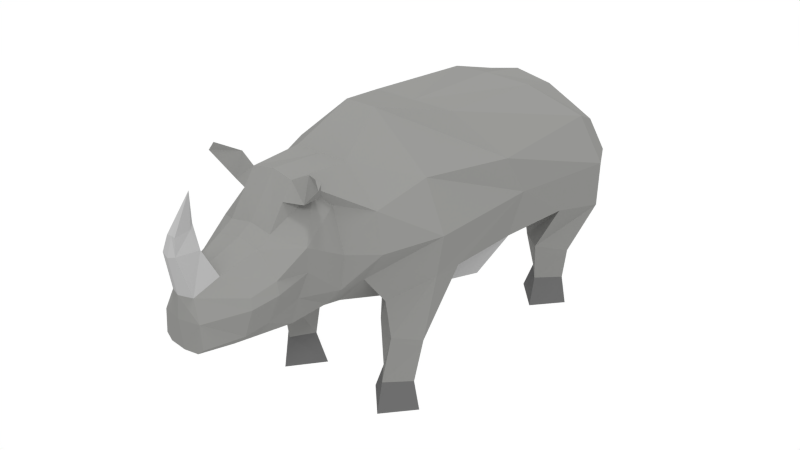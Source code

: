 # Source: Rhinoceros.blend  (saved by Blender 2.76.0; exported with 4.5.12 LTS)
import bpy
from mathutils import Matrix  # noqa: F401  (used for matrix-valued properties, if any)

bpy.ops.wm.read_factory_settings(use_empty=True)
scene = bpy.context.scene
scene.name = 'Scene'

# ---- collections
col_collection_1 = bpy.data.collections.new('Collection 1'); scene.collection.children.link(col_collection_1)

# ---- materials (node trees are filled in below, after node groups)
mat_material_003 = bpy.data.materials.new('Material.003')
mat_material_003.alpha_threshold = 0.0
mat_material_003.use_transparent_shadow = False
mat_material_003.diffuse_color = (0.2195, 0.2195, 0.2122, 1.0)
mat_material_003.roughness = 0.5
mat_material_004 = bpy.data.materials.new('Material.004')
mat_material_004.alpha_threshold = 0.0
mat_material_004.use_transparent_shadow = False
mat_material_004.diffuse_color = (0.3564, 0.3564, 0.3564, 1.0)
mat_material_004.roughness = 0.5
mat_material_005 = bpy.data.materials.new('Material.005')
mat_material_005.alpha_threshold = 0.0
mat_material_005.use_transparent_shadow = False
mat_material_005.diffuse_color = (0.1248, 0.1248, 0.1248, 1.0)
mat_material_005.roughness = 0.5

# ---- material node trees

# ---- world
world_world = bpy.data.worlds.new('World'); scene.world = world_world
world_world.color = (1.0, 1.0, 1.0)
world_world.use_sun_shadow = False
world_world.sun_shadow_jitter_overblur = 0.0
world_world.cycles.sampling_method = 'MANUAL'
world_world.cycles.sample_map_resolution = 256

# ---- lights
light_sun_001 = bpy.data.lights.new('Sun.001', 'SUN')
light_sun_001.transmission_factor = 0.0
light_sun_001.angle = 0.1993
light_sun_001.energy = 1.0
light_sun_001.shadow_buffer_clip_start = 0.5
light_sun_001.shadow_soft_size = 0.1
light_sun_001.shadow_cascade_max_distance = 1000.0
light_sun_001.cycles.use_multiple_importance_sampling = False
light_sun = bpy.data.lights.new('Sun', 'SUN')
light_sun.transmission_factor = 0.0
light_sun.angle = 0.1993
light_sun.energy = 1.0
light_sun.shadow_buffer_clip_start = 0.5
light_sun.shadow_soft_size = 0.1
light_sun.shadow_cascade_max_distance = 1000.0
light_sun.cycles.use_multiple_importance_sampling = False

# ---- meshes
me_cylinder = bpy.data.meshes.new('Cylinder')
me_cylinder.from_pydata([(7259.0, 187.8, -4079.0), (5206.0, 506.0, -1554.0), (4873.0, -3150.0, -4330.0), (4778.0, -2971.0, -1519.0), (1865.0, -6412.0, -4411.0), (3078.0, -4935.0, -1473.0), (2782.0, 7288.0, -4599.0), (2193.0, 7433.0, 1158.0), (6429.0, 3887.0, -4330.0), (3972.0, 4686.0, -1648.0), (3487.0, -2545.0, 2276.0), (4515.0, 171.3, 2069.0), (2498.0, -5391.0, 2203.0), (4785.0, 2641.0, 2308.0), (2224.0, 3609.0, 3873.0), (3230.0, -3473.0, 5480.0), (4645.0, -380.1, 5465.0), (1750.0, -5283.0, 5562.0), (4309.0, 747.5, 5330.0), (2283.0, 2786.0, 5244.0), (9587.0, 589.6, -9380.0), (8958.0, -3532.0, -9248.0), (2810.0, -7685.0, -9028.0), (1575.0, 1.03e+04, -9662.0), (7369.0, 5353.0, -9662.0), (9031.0, -78.67, -2.233e+04), (8162.0, -4657.0, -2.139e+04), (5443.0, -9255.0, -2.029e+04), (4413.0, 8459.0, -1.693e+04), (8334.0, 3793.0, -2.034e+04), (1.093e+04, -316.5, -3.313e+04), (1.055e+04, -5192.0, -3.361e+04), (1835.0, -7573.0, -3.355e+04), (4382.0, 7472.0, -2.934e+04), (8620.0, 4321.0, -3.256e+04), (5913.0, -5707.0, -5937.0), (8868.0, -3781.0, -1.251e+04), (8761.0, -9472.0, -7755.0), (3706.0, -9220.0, -7813.0), (6951.0, -8848.0, -5447.0), (6689.0, -9386.0, -9593.0), (7980.0, -1.404e+04, -7436.0), (4291.0, -1.386e+04, -7479.0), (5892.0, -1.402e+04, -5388.0), (5953.0, -1.398e+04, -8641.0), (8457.0, -1.711e+04, -7628.0), (3073.0, -1.684e+04, -7690.0), (5929.0, -1.708e+04, -4639.0), (6374.0, -1.702e+04, -9619.0), (8704.0, -762.9, -3.738e+04), (6966.0, -4203.0, -3.805e+04), (1787.0, -5797.0, -3.718e+04), (3640.0, 6098.0, -3.431e+04), (7679.0, 2711.0, -3.607e+04), (9636.0, -4059.0, -2.798e+04), (8263.0, -5948.0, -3.659e+04), (8761.0, -1.029e+04, -3.16e+04), (3706.0, -1.004e+04, -3.166e+04), (6652.0, -9357.0, -2.873e+04), (6732.0, -1.02e+04, -3.331e+04), (7980.0, -1.404e+04, -3.227e+04), (4291.0, -1.386e+04, -3.231e+04), (5873.0, -1.403e+04, -3.022e+04), (5996.0, -1.397e+04, -3.335e+04), (8457.0, -1.711e+04, -3.247e+04), (3073.0, -1.684e+04, -3.253e+04), (5910.0, -1.709e+04, -2.948e+04), (5768.0, -1.714e+04, -3.43e+04), (4814.0, 3006.0, -3.769e+04), (3337.0, -3443.0, 8130.0), (4046.0, -875.9, 7880.0), (2102.0, -4528.0, 8299.0), (3766.0, 50.17, 7681.0), (1627.0, 1736.0, 8827.0), (2168.0, -3569.0, 1.152e+04), (1986.0, -1296.0, 1.151e+04), (1571.0, -4094.0, 1.16e+04), (1202.0, 690.0, 1.124e+04), (792.9, 4174.0, 9804.0), (717.6, 4503.0, 1.219e+04), (215.7, 5874.0, 1.009e+04), (438.2, 5922.0, 1.184e+04), (2205.0, 5880.0, 2261.0), (3084.0, 6056.0, -248.0), (3827.0, 8207.0, 793.3), (3930.0, 5871.0, 1574.0), (4214.0, 6104.0, -45.21), (6154.0, 8514.0, 1831.0), (5807.0, 8882.0, 2123.0), (6275.0, 8102.0, 2304.0), (4136.0, -1444.0, -3.906e+04), (901.2, 3598.0, -3.784e+04), (477.0, 1963.0, -3.979e+04), (325.5, -733.6, -4.085e+04), (568.7, -1641.0, -4.142e+04), (538.6, -2534.0, -4.193e+04), (6530.0, -1.009e+04, -2.897e+04), (8639.0, -1.088e+04, -3.171e+04), (6617.0, -1.079e+04, -3.332e+04), (3797.0, -1.064e+04, -3.176e+04), (6824.0, -9467.0, -5440.0), (8667.0, -1.002e+04, -7717.0), (6601.0, -9936.0, -9479.0), (3776.0, -9775.0, -7773.0), (-7259.0, 187.8, -4079.0), (-5206.0, 506.0, -1554.0), (-4873.0, -3150.0, -4330.0), (-4778.0, -2971.0, -1519.0), (-1865.0, -6412.0, -4411.0), (-3078.0, -4935.0, -1473.0), (-2782.0, 7288.0, -4599.0), (-2193.0, 7433.0, 1158.0), (-6429.0, 3887.0, -4330.0), (-3972.0, 4686.0, -1648.0), (-0.001218, 7288.0, -4599.0), (-0.001562, 7801.0, 985.8), (0.001621, -7351.0, -4330.0), (0.00143, -7015.0, -1474.0), (-3487.0, -2545.0, 2276.0), (-4515.0, 171.3, 2069.0), (-2498.0, -5391.0, 2203.0), (0.001135, -6376.0, 2423.0), (-4785.0, 2641.0, 2308.0), (-2224.0, 3609.0, 3873.0), (-0.0009467, 4006.0, 3812.0), (-3230.0, -3473.0, 5480.0), (-4645.0, -380.1, 5465.0), (-1750.0, -5283.0, 5562.0), (0.0008697, -5732.0, 5635.0), (-4309.0, 747.5, 5330.0), (-2283.0, 2786.0, 5244.0), (-0.0008525, 3216.0, 5178.0), (-9587.0, 589.6, -9380.0), (-8958.0, -3532.0, -9248.0), (-2810.0, -7685.0, -9028.0), (-0.001584, 1.03e+04, -9662.0), (-1575.0, 1.03e+04, -9662.0), (-7369.0, 5353.0, -9662.0), (0.001804, -7192.0, -9228.0), (-9031.0, -78.68, -2.233e+04), (-8162.0, -4657.0, -2.139e+04), (-5443.0, -9255.0, -2.029e+04), (-0.0009071, 8459.0, -1.693e+04), (-4413.0, 8459.0, -1.693e+04), (-8334.0, 3793.0, -2.034e+04), (0.002958, -1.066e+04, -2.02e+04), (-1.093e+04, -316.5, -3.313e+04), (-1.055e+04, -5192.0, -3.361e+04), (-1835.0, -7573.0, -3.355e+04), (-0.0003255, 8038.0, -2.836e+04), (-4382.0, 7472.0, -2.934e+04), (-8620.0, 4321.0, -3.256e+04), (0.002955, -8135.0, -3.136e+04), (-5913.0, -5707.0, -5937.0), (-8868.0, -3781.0, -1.251e+04), (-8761.0, -9472.0, -7755.0), (-3706.0, -9220.0, -7813.0), (-6951.0, -8848.0, -5447.0), (-6689.0, -9386.0, -9593.0), (-7980.0, -1.404e+04, -7436.0), (-4291.0, -1.386e+04, -7479.0), (-5892.0, -1.402e+04, -5388.0), (-5953.0, -1.398e+04, -8641.0), (-8457.0, -1.711e+04, -7628.0), (-3073.0, -1.684e+04, -7690.0), (-5929.0, -1.708e+04, -4639.0), (-6374.0, -1.702e+04, -9619.0), (-8704.0, -762.9, -3.738e+04), (-6966.0, -4203.0, -3.805e+04), (-1787.0, -5797.0, -3.718e+04), (0.0001128, 7022.0, -3.386e+04), (-3640.0, 6098.0, -3.431e+04), (-7679.0, 2711.0, -3.607e+04), (0.002755, -5711.0, -3.758e+04), (-9636.0, -4059.0, -2.798e+04), (-8263.0, -5948.0, -3.659e+04), (-8761.0, -1.029e+04, -3.16e+04), (-3706.0, -1.004e+04, -3.166e+04), (-6652.0, -9357.0, -2.873e+04), (-6732.0, -1.02e+04, -3.331e+04), (-7980.0, -1.404e+04, -3.227e+04), (-4291.0, -1.386e+04, -3.231e+04), (-5873.0, -1.403e+04, -3.022e+04), (-5996.0, -1.397e+04, -3.335e+04), (-8457.0, -1.711e+04, -3.247e+04), (-3073.0, -1.684e+04, -3.253e+04), (-5910.0, -1.709e+04, -2.948e+04), (-5768.0, -1.714e+04, -3.43e+04), (-4814.0, 3006.0, -3.769e+04), (0.0009235, 3763.0, -3.789e+04), (-3337.0, -3443.0, 8130.0), (-4046.0, -875.9, 7880.0), (-2102.0, -4528.0, 8299.0), (0.0005862, -4895.0, 8394.0), (-3766.0, 50.17, 7681.0), (-1627.0, 1736.0, 8827.0), (-0.0007886, 2088.0, 8740.0), (-2168.0, -3569.0, 1.152e+04), (-1986.0, -1296.0, 1.151e+04), (-1571.0, -4094.0, 1.16e+04), (0.0003227, -4271.0, 1.165e+04), (-1202.0, 690.0, 1.124e+04), (-0.0006683, 790.7, 1.177e+04), (-792.9, 4174.0, 9804.0), (-0.001271, 4367.0, 9631.0), (-717.6, 4503.0, 1.219e+04), (-215.7, 5874.0, 1.009e+04), (-0.001639, 6235.0, 9714.0), (-438.2, 5922.0, 1.184e+04), (-0.001672, 5948.0, 1.177e+04), (-0.002177, 8987.0, 9767.0), (-0.0002749, -1271.0, 1.195e+04), (-0.00138, 4308.0, 1.238e+04), (-2205.0, 5880.0, 2261.0), (-3084.0, 6056.0, -248.0), (-3827.0, 8207.0, 793.3), (-3930.0, 5871.0, 1574.0), (-4214.0, 6104.0, -45.21), (-6154.0, 8514.0, 1831.0), (-5807.0, 8882.0, 2123.0), (-6275.0, 8102.0, 2304.0), (-4136.0, -1444.0, -3.906e+04), (0.001981, -1280.0, -3.963e+04), (-901.2, 3598.0, -3.784e+04), (0.001149, 2685.0, -3.825e+04), (0.001428, 1531.0, -3.95e+04), (0.001313, 2206.0, -3.987e+04), (-477.0, 1963.0, -3.979e+04), (0.00196, -964.0, -4.054e+04), (0.001882, -446.0, -4.106e+04), (-325.5, -733.6, -4.085e+04), (0.002156, -1903.0, -4.086e+04), (0.002063, -1250.0, -4.162e+04), (-568.7, -1641.0, -4.142e+04), (0.002448, -3153.0, -4.196e+04), (0.002429, -2955.0, -4.24e+04), (-538.6, -2534.0, -4.193e+04), (-6530.0, -1.009e+04, -2.897e+04), (-8639.0, -1.088e+04, -3.171e+04), (-6617.0, -1.079e+04, -3.332e+04), (-3797.0, -1.064e+04, -3.176e+04), (-6824.0, -9467.0, -5440.0), (-8667.0, -1.002e+04, -7717.0), (-6601.0, -9936.0, -9479.0), (-3776.0, -9775.0, -7773.0)], [], [(0, 1, 3, 2), (2, 3, 5, 4), (114, 115, 7, 6), (8, 9, 1, 0), (6, 7, 83, 9, 8), (4, 5, 117, 116), (5, 3, 10, 12), (8, 0, 20, 24), (11, 13, 18, 16), (1, 9, 13, 11), (3, 1, 11, 10), (7, 115, 124, 14, 82), (9, 83, 82, 14, 13), (117, 5, 12, 121), (121, 12, 17, 128), (10, 11, 16, 15), (14, 124, 131, 19), (13, 14, 19, 18), (12, 10, 15, 17), (19, 131, 196, 73), (16, 18, 72, 70), (18, 19, 73, 72), (128, 17, 71, 193), (17, 15, 69, 71), (15, 16, 70, 69), (135, 23, 28, 142), (0, 2, 35, 21, 20), (6, 8, 24, 23), (114, 6, 23, 135), (4, 116, 138, 22), (2, 4, 22, 35), (27, 145, 152, 32), (20, 21, 36, 26, 25), (22, 138, 145, 27), (23, 24, 29, 28), (22, 27, 26, 36), (24, 20, 25, 29), (34, 30, 49, 53), (28, 29, 34, 33), (26, 27, 32, 54), (29, 25, 30, 34), (142, 28, 33, 149), (30, 54, 31), (35, 22, 38, 39), (22, 36, 40, 38), (103, 102, 44, 42), (101, 100, 43, 41), (21, 35, 39, 37), (36, 21, 37, 40), (43, 42, 46, 47), (42, 44, 48, 46), (100, 103, 42, 43), (102, 101, 41, 44), (47, 46, 45), (45, 46, 48), (44, 41, 45, 48), (41, 43, 47, 45), (149, 33, 52, 170), (30, 31, 55), (32, 152, 173, 51), (33, 34, 53, 52), (32, 51, 50, 55), (32, 55, 59, 57), (54, 32, 57, 58), (99, 98, 63, 61), (97, 96, 62, 60), (31, 54, 58, 56), (62, 61, 65, 66), (61, 63, 67, 65), (96, 99, 61, 62), (98, 97, 60, 63), (66, 65, 64), (64, 65, 67), (63, 60, 64, 67), (60, 62, 66, 64), (55, 31, 56, 59), (25, 26, 54, 30), (49, 30, 55, 50), (53, 49, 68), (170, 52, 68, 91, 189), (70, 72, 77, 75), (193, 71, 76, 200), (69, 70, 75, 74), (71, 69, 74, 76), (78, 204, 207, 80), (73, 196, 204, 78), (79, 78, 80, 81), (81, 80, 210), (209, 81, 210), (80, 207, 210), (74, 75, 211, 200, 76), (75, 77, 202, 211), (72, 73, 77), (77, 73, 78, 79), (79, 81, 209, 212), (202, 77, 79), (202, 79, 212), (82, 83, 86, 85), (85, 86, 87, 89), (7, 82, 85, 84), (83, 7, 84, 86), (87, 88, 89), (84, 85, 89, 88), (86, 84, 88, 87), (91, 68, 90, 222, 224), (68, 49, 50, 90), (50, 51, 90), (51, 173, 222, 90), (52, 53, 68), (91, 224, 225, 92), (92, 225, 228, 93), (189, 91, 92, 226), (93, 228, 231, 94), (226, 92, 93, 229), (94, 231, 234, 95), (229, 93, 94, 232), (235, 95, 234), (232, 94, 95, 235), (59, 56, 97, 98), (58, 57, 99, 96), (56, 58, 96, 97), (57, 59, 98, 99), (40, 37, 101, 102), (39, 38, 103, 100), (37, 39, 100, 101), (38, 40, 102, 103), (104, 106, 107, 105), (106, 108, 109, 107), (114, 110, 111, 115), (112, 104, 105, 113), (110, 112, 113, 214, 111), (108, 116, 117, 109), (109, 120, 118, 107), (112, 137, 132, 104), (119, 126, 129, 122), (105, 119, 122, 113), (107, 118, 119, 105), (111, 213, 123, 124, 115), (113, 122, 123, 213, 214), (117, 121, 120, 109), (121, 128, 127, 120), (118, 125, 126, 119), (123, 130, 131, 124), (122, 129, 130, 123), (120, 127, 125, 118), (130, 195, 196, 131), (126, 191, 194, 129), (129, 194, 195, 130), (128, 193, 192, 127), (127, 192, 190, 125), (125, 190, 191, 126), (135, 142, 143, 136), (104, 132, 133, 153, 106), (110, 136, 137, 112), (114, 135, 136, 110), (108, 134, 138, 116), (106, 153, 134, 108), (141, 148, 152, 145), (132, 139, 140, 154, 133), (134, 141, 145, 138), (136, 143, 144, 137), (134, 154, 140, 141), (137, 144, 139, 132), (151, 172, 167, 146), (143, 150, 151, 144), (140, 174, 148, 141), (144, 151, 146, 139), (142, 149, 150, 143), (146, 147, 174), (153, 157, 156, 134), (134, 156, 158, 154), (244, 160, 162, 243), (242, 159, 161, 241), (133, 155, 157, 153), (154, 158, 155, 133), (161, 165, 164, 160), (160, 164, 166, 162), (241, 161, 160, 244), (243, 162, 159, 242), (165, 163, 164), (163, 166, 164), (162, 166, 163, 159), (159, 163, 165, 161), (149, 170, 171, 150), (146, 175, 147), (148, 169, 173, 152), (150, 171, 172, 151), (148, 175, 168, 169), (148, 177, 179, 175), (174, 178, 177, 148), (240, 181, 183, 239), (238, 180, 182, 237), (147, 176, 178, 174), (182, 186, 185, 181), (181, 185, 187, 183), (237, 182, 181, 240), (239, 183, 180, 238), (186, 184, 185), (184, 187, 185), (183, 187, 184, 180), (180, 184, 186, 182), (175, 179, 176, 147), (139, 146, 174, 140), (167, 168, 175, 146), (172, 188, 167), (170, 189, 223, 188, 171), (191, 198, 201, 194), (193, 200, 199, 192), (190, 197, 198, 191), (192, 199, 197, 190), (203, 206, 207, 204), (195, 203, 204, 196), (205, 208, 206, 203), (208, 210, 206), (209, 210, 208), (206, 210, 207), (197, 199, 200, 211, 198), (198, 211, 202, 201), (194, 201, 195), (201, 205, 203, 195), (205, 212, 209, 208), (202, 205, 201), (202, 212, 205), (213, 216, 217, 214), (216, 220, 218, 217), (111, 215, 216, 213), (214, 217, 215, 111), (218, 220, 219), (215, 219, 220, 216), (217, 218, 219, 215), (223, 224, 222, 221, 188), (188, 221, 168, 167), (168, 221, 169), (169, 221, 222, 173), (171, 188, 172), (223, 227, 225, 224), (227, 230, 228, 225), (189, 226, 227, 223), (230, 233, 231, 228), (226, 229, 230, 227), (233, 236, 234, 231), (229, 232, 233, 230), (235, 234, 236), (232, 235, 236, 233), (179, 239, 238, 176), (178, 237, 240, 177), (176, 238, 237, 178), (177, 240, 239, 179), (158, 243, 242, 155), (157, 241, 244, 156), (155, 242, 241, 157), (156, 244, 243, 158)])
me_cylinder.polygons.foreach_set('material_index', [0, 0, 0, 0, 0, 0, 0, 0, 0, 0, 0, 0, 0, 0, 0, 0, 0, 0, 0, 0, 0, 0, 0, 0, 0, 0, 0, 0, 0, 0, 0, 1, 0, 1, 0, 1, 0, 0, 0, 1, 0, 0, 0, 0, 0, 0, 0, 0, 0, 2, 2, 0, 0, 2, 2, 2, 2, 0, 0, 0, 0, 0, 0, 0, 0, 0, 0, 2, 2, 0, 0, 2, 2, 2, 2, 0, 0, 0, 0, 0, 0, 0, 0, 0, 1, 1, 1, 1, 1, 1, 0, 0, 0, 1, 1, 1, 1, 0, 0, 0, 0, 0, 0, 0, 0, 0, 0, 0, 0, 0, 0, 0, 2, 0, 2, 2, 2, 2, 0, 0, 0, 0, 0, 0, 0, 0, 0, 0, 0, 0, 0, 0, 0, 0, 0, 0, 0, 0, 0, 0, 0, 0, 0, 0, 0, 0, 0, 0, 0, 0, 0, 0, 0, 0, 0, 0, 0, 1, 0, 1, 0, 1, 0, 0, 0, 1, 0, 0, 0, 0, 0, 0, 0, 0, 0, 2, 2, 0, 0, 2, 2, 2, 2, 0, 0, 0, 0, 0, 0, 0, 0, 0, 0, 2, 2, 0, 0, 2, 2, 2, 2, 0, 0, 0, 0, 0, 0, 0, 0, 0, 1, 1, 1, 1, 1, 1, 0, 0, 0, 1, 1, 1, 1, 0, 0, 0, 0, 0, 0, 0, 0, 0, 0, 0, 0, 0, 0, 0, 2, 0, 2, 2, 2, 2, 0, 0, 0, 0, 0, 0, 0, 0])
me_cylinder.materials.append(mat_material_003)
me_cylinder.materials.append(mat_material_004)
me_cylinder.materials.append(mat_material_005)
me_cylinder.use_remesh_preserve_volume = False
me_cylinder.use_remesh_preserve_attributes = False
me_cylinder.use_mirror_vertex_groups = False
me_cylinder.update()
arm_armature_001 = bpy.data.armatures.new('Armature.001')  # bones are not reproduced

# ---- objects
ob_sun_001 = bpy.data.objects.new('Sun.001', light_sun_001)
ob_sun = bpy.data.objects.new('Sun', light_sun)
ob_armature = bpy.data.objects.new('Armature', arm_armature_001)
ob_cylinder = bpy.data.objects.new('Cylinder', me_cylinder)

# ---- transforms, parenting, visibility, modifiers, constraints
ob_sun_001.location = (12.59, -1.692, 1.156)
ob_sun_001.rotation_euler = (3.531e-08, 0.8509, -0.7946)
ob_sun_001.lineart.crease_threshold = 0.0
ob_sun.location = (11.75, 2.198, 0.9932)
ob_sun.lineart.crease_threshold = 0.0
ob_armature.location = (-0.008001, -2.215, 0.09951)
ob_armature.rotation_euler = (1.571, 0.0, 0.0)
ob_armature.scale = (0.01, 0.01, 0.01)
ob_armature.show_in_front = True
ob_armature.lineart.crease_threshold = 0.0
ob_cylinder.parent = ob_armature
ob_cylinder.matrix_parent_inverse = Matrix(((1.0, -2.328e-10, 0.0, 0.008001), (0.0, -4.47e-08, 1.0, -0.09951), (0.0, -1.0, -4.371e-08, -2.215), (0.0, 0.0, 0.0, 1.0)))
ob_cylinder.location = (0.7921, -232.4, -9.852)
ob_cylinder.rotation_euler = (1.571, 1.164e-10, 1.164e-10)
ob_cylinder.scale = (0.01, 0.01, 0.01)
ob_cylinder.lineart.crease_threshold = 0.0
_vg = ob_cylinder.vertex_groups.new(name='Bone')
for _i, _w in zip([20, 22, 23, 24, 25, 26, 27, 28, 29, 30, 31, 32, 33, 34, 36, 49, 50, 51, 52, 53, 54, 55, 68, 90, 91, 92, 93, 94, 95, 132, 134, 135, 136, 137, 138, 139, 140, 141, 142, 143, 144, 145, 146, 147, 148, 149, 150, 151, 152, 154, 167, 168, 169, 170, 171, 172, 173, 174, 175, 188, 189, 221, 222, 223, 224, 225, 226, 227, 228, 229, 230, 231, 232, 233, 234, 235, 236], [0.06417, 0.02037, 0.02234, 0.09326, 0.6995, 0.7006, 0.7524, 0.3135, 0.6674, 0.3304, 0.1195, 0.1567, 0.8277, 0.7725, 0.1396, 0.3764, 0.2924, 0.5732, 0.8853, 0.7233, 0.2224, 0.1358, 0.8505, 0.7232, 0.9265, 0.9283, 0.9283, 0.9283, 0.9283, 0.06361, 0.02046, 0.01912, 0.02165, 0.09268, 0.02727, 0.7013, 0.7009, 0.7531, 0.2328, 0.3139, 0.6712, 0.7663, 0.3133, 0.09823, 0.196, 0.833, 0.8286, 0.7711, 0.3965, 0.1401, 0.3646, 0.2803, 0.5806, 0.9091, 0.8865, 0.7215, 0.6067, 0.2028, 0.1202, 0.8521, 0.9351, 0.7236, 0.8509, 0.9197, 0.9263, 0.9284, 0.9284, 0.9281, 0.9283, 0.9283, 0.9283, 0.9283, 0.9283, 0.9283, 0.9283, 0.9283, 0.9283]): _vg.add([_i], _w, 'REPLACE')
_vg = ob_cylinder.vertex_groups.new(name='Bone.001')
for _i, _w in zip([0, 6, 8, 9, 20, 21, 22, 23, 24, 25, 28, 29, 33, 36, 104, 110, 112, 113, 114, 116, 132, 133, 134, 135, 136, 137, 138, 139, 142, 143, 144, 149, 150, 154, 170, 214, 217], [0.0542, 0.1539, 0.1203, 0.05499, 0.1428, 0.01183, 0.0486, 0.6008, 0.5082, 0.06923, 0.559, 0.1979, 0.08025, 0.002967, 0.05342, 0.153, 0.1189, 0.04936, 0.1468, 0.01688, 0.1426, 0.0187, 0.04868, 0.5628, 0.6016, 0.5123, 0.2199, 0.06737, 0.6586, 0.5599, 0.1963, 0.103, 0.07969, 0.005521, 0.005853, 0.01451, 0.002855]): _vg.add([_i], _w, 'REPLACE')
_vg = ob_cylinder.vertex_groups.new(name='Bone.002')
for _i, _w in zip([0, 1, 2, 3, 4, 5, 6, 7, 8, 9, 10, 11, 12, 13, 14, 15, 16, 17, 18, 20, 21, 22, 23, 24, 28, 35, 36, 82, 83, 84, 85, 86, 87, 88, 89, 104, 105, 106, 107, 108, 109, 110, 111, 112, 113, 114, 115, 116, 117, 118, 119, 120, 121, 122, 123, 124, 125, 126, 127, 128, 129, 132, 133, 134, 135, 136, 137, 138, 142, 143, 153, 154, 213, 214, 215, 216, 217, 218, 219, 220], [0.6096, 0.6143, 0.5548, 0.4805, 0.573, 0.455, 0.6064, 0.14, 0.6297, 0.4378, 0.1354, 0.1465, 0.1672, 0.119, 0.02559, 0.04402, 0.02727, 0.05543, 0.02264, 0.1283, 0.05163, 0.08262, 0.2557, 0.1744, 0.06778, 0.103, 0.01034, 0.09265, 0.1488, 0.1175, 0.1201, 0.1354, 0.1187, 0.1175, 0.1184, 0.5954, 0.5987, 0.5475, 0.4765, 0.5726, 0.4539, 0.5899, 0.08506, 0.5657, 0.2857, 0.6091, 0.1137, 0.5818, 0.4531, 0.1308, 0.1365, 0.1657, 0.164, 0.1024, 0.01489, 0.0004168, 0.04018, 0.02011, 0.05465, 0.05606, 0.01421, 0.1292, 0.04097, 0.08257, 0.2987, 0.2533, 0.1644, 0.2691, 0.06336, 0.06661, 0.09941, 0.004412, 0.076, 0.17, 0.09977, 0.109, 0.1388, 0.1033, 0.1006, 0.1027]): _vg.add([_i], _w, 'REPLACE')
_vg = ob_cylinder.vertex_groups.new(name='Bone.003')
for _i, _w in zip([0, 1, 2, 3, 4, 5, 6, 7, 8, 9, 10, 11, 12, 13, 14, 15, 17, 19, 82, 83, 84, 85, 86, 87, 88, 89, 104, 105, 106, 107, 108, 109, 110, 111, 112, 113, 114, 115, 116, 117, 118, 119, 120, 121, 122, 123, 124, 125, 127, 128, 130, 131, 135, 136, 137, 213, 214, 215, 216, 217, 218, 219, 220], [0.04512, 0.08259, 0.08225, 0.281, 0.1055, 0.3086, 0.07828, 0.3674, 0.03319, 0.1692, 0.07361, 0.04498, 0.107, 0.06482, 0.07912, 0.004501, 0.01929, 0.005379, 0.3066, 0.3395, 0.3699, 0.3432, 0.3496, 0.3626, 0.3644, 0.3623, 0.0678, 0.1084, 0.08457, 0.29, 0.1061, 0.3123, 0.09779, 0.436, 0.1083, 0.3383, 0.09293, 0.4082, 0.1124, 0.2913, 0.0764, 0.05705, 0.1081, 0.1056, 0.09303, 0.09361, 0.08666, 0.005542, 0.01968, 0.02122, 0.01218, 0.003772, 0.001662, 0.004582, 0.001555, 0.4178, 0.3826, 0.4255, 0.4134, 0.4008, 0.4218, 0.4236, 0.4219]): _vg.add([_i], _w, 'REPLACE')
_vg = ob_cylinder.vertex_groups.new(name='Bone.004')
for _i, _w in zip([0, 1, 2, 3, 4, 5, 6, 7, 8, 9, 10, 11, 12, 13, 14, 15, 16, 17, 18, 19, 23, 69, 70, 71, 72, 73, 74, 75, 76, 77, 78, 79, 80, 81, 82, 83, 84, 85, 86, 87, 88, 89, 104, 105, 106, 107, 108, 109, 110, 111, 112, 113, 114, 115, 116, 117, 118, 119, 120, 121, 122, 123, 124, 125, 126, 127, 128, 129, 130, 131, 135, 136, 190, 191, 192, 193, 194, 195, 196, 197, 198, 199, 200, 201, 202, 203, 204, 205, 206, 207, 208, 209, 210, 211, 212, 213, 214, 215, 216, 217, 218, 219, 220], [0.07709, 0.214, 0.05258, 0.1512, 0.05809, 0.1576, 0.1019, 0.4626, 0.09037, 0.2841, 0.7673, 0.7824, 0.6961, 0.7937, 0.8754, 0.9175, 0.9353, 0.9, 0.937, 0.9513, 0.0102, 0.9721, 0.9758, 0.9695, 0.9758, 0.993, 0.9901, 0.9946, 0.99, 0.9971, 0.9963, 0.9973, 0.9969, 0.9972, 0.5794, 0.4764, 0.4861, 0.5092, 0.4834, 0.4918, 0.4915, 0.4925, 0.07497, 0.2079, 0.04957, 0.1472, 0.05733, 0.1555, 0.1013, 0.457, 0.09229, 0.2777, 0.1055, 0.448, 0.0626, 0.1684, 0.7698, 0.7842, 0.6968, 0.7003, 0.7828, 0.866, 0.8819, 0.9192, 0.9373, 0.9007, 0.8982, 0.9382, 0.9506, 0.9604, 0.00983, 0.01012, 0.9732, 0.9772, 0.9702, 0.9699, 0.9771, 0.9933, 0.9939, 0.9905, 0.9949, 0.9903, 0.9904, 0.9972, 0.9978, 0.9964, 0.9964, 0.9973, 0.9969, 0.9969, 0.9972, 0.9972, 0.9969, 0.9965, 0.9973, 0.4839, 0.3894, 0.4439, 0.4433, 0.4146, 0.4429, 0.4448, 0.4435]): _vg.add([_i], _w, 'REPLACE')
_vg = ob_cylinder.vertex_groups.new(name='Bone.005')
for _i, _w in zip([0, 1, 2, 3, 4, 5, 6, 8, 9, 20, 21, 22, 23, 24, 25, 26, 27, 28, 29, 35, 36, 37, 38, 39, 40, 100, 101, 102, 103, 108, 116, 117, 134, 135, 138, 145], [0.1815, 0.0545, 0.2631, 0.06756, 0.1649, 0.05325, 0.01867, 0.08886, 0.03088, 0.6126, 0.8465, 0.699, 0.02874, 0.1741, 0.07247, 0.1079, 0.09669, 0.004166, 0.05052, 0.7679, 0.7367, 0.4534, 0.6223, 0.4317, 0.7557, 0.1973, 0.2499, 0.3473, 0.3003, 0.0368, 0.0906, 0.01787, 0.04365, 0.002327, 0.2062, 0.04957]): _vg.add([_i], _w, 'REPLACE')
_vg = ob_cylinder.vertex_groups.new(name='Bone.006')
for _i, _w in zip([2, 21, 22, 35, 36, 37, 38, 39, 40, 41, 42, 43, 44, 45, 46, 47, 48, 100, 101, 102, 103], [0.004774, 0.0236, 0.0683, 0.08833, 0.002877, 0.5411, 0.3357, 0.5562, 0.2248, 0.9834, 0.9871, 0.9911, 0.9889, 0.9968, 0.9973, 0.9979, 0.9975, 0.7968, 0.7464, 0.6432, 0.6803]): _vg.add([_i], _w, 'REPLACE')
_vg = ob_cylinder.vertex_groups.new(name='Bone.009')
for _i, _w in zip([4, 22, 104, 105, 106, 107, 108, 109, 110, 112, 113, 116, 117, 132, 133, 134, 135, 136, 137, 138, 139, 140, 141, 143, 144, 145, 153, 154, 155, 156, 157, 158, 241, 242, 243, 244], [0.03757, 0.04371, 0.1808, 0.05278, 0.2723, 0.06778, 0.1662, 0.05354, 0.01653, 0.08706, 0.02361, 0.09125, 0.01838, 0.6107, 0.8595, 0.7003, 0.001434, 0.02743, 0.1716, 0.2066, 0.06982, 0.1062, 0.09568, 0.002376, 0.04733, 0.0491, 0.788, 0.7419, 0.6955, 0.6098, 0.4507, 0.7853, 0.1999, 0.3348, 0.3543, 0.3226]): _vg.add([_i], _w, 'REPLACE')
_vg = ob_cylinder.vertex_groups.new(name='Bone.010')
for _i, _w in zip([134, 153, 155, 156, 157, 158, 159, 160, 161, 162, 163, 164, 165, 166, 241, 242, 243, 244], [0.06685, 0.07563, 0.2977, 0.3437, 0.5386, 0.1961, 0.9825, 0.9824, 0.9907, 0.988, 0.997, 0.9962, 0.9977, 0.9974, 0.7949, 0.6613, 0.6366, 0.6541]): _vg.add([_i], _w, 'REPLACE')
_vg = ob_cylinder.vertex_groups.new(name='Bone.007')
for _i, _w in zip([25, 26, 27, 29, 30, 31, 32, 33, 34, 36, 49, 50, 51, 52, 53, 54, 55, 56, 57, 58, 59, 60, 62, 68, 90, 91, 92, 93, 94, 95, 96, 97, 98, 99, 141, 145, 148, 152, 169, 170, 173, 189, 221, 222, 223, 224, 225, 226, 227, 228, 229, 230, 231, 232, 233, 234, 235, 236], [0.1325, 0.1338, 0.05957, 0.04598, 0.6385, 0.8103, 0.6297, 0.0611, 0.2074, 0.001429, 0.5962, 0.6593, 0.2854, 0.07044, 0.2609, 0.6659, 0.8008, 0.6908, 0.1227, 0.5347, 0.7388, 0.01887, 0.005942, 0.1269, 0.2323, 0.0274, 0.0118, 0.01133, 0.01131, 0.01131, 0.6408, 0.409, 0.3205, 0.09054, 0.001568, 0.02801, 0.09485, 0.2576, 0.09877, 0.004577, 0.1783, 0.005982, 0.008181, 0.07011, 0.0008673, 0.0126, 0.01126, 0.01113, 0.01083, 0.0113, 0.0113, 0.01129, 0.01131, 0.01131, 0.0113, 0.01131, 0.01131, 0.01131]): _vg.add([_i], _w, 'REPLACE')
_vg = ob_cylinder.vertex_groups.new(name='Bone.008')
for _i, _w in zip([31, 32, 50, 51, 54, 55, 56, 57, 58, 59, 60, 61, 62, 63, 64, 65, 66, 67, 96, 97, 98, 99, 152, 173], [0.06045, 0.1296, 0.002109, 0.02979, 0.06833, 0.05071, 0.2966, 0.855, 0.4465, 0.2471, 0.9649, 0.9974, 0.9715, 0.9854, 0.9938, 0.9987, 0.9947, 0.9977, 0.349, 0.5835, 0.6731, 0.8996, 0.05289, 0.004683]): _vg.add([_i], _w, 'REPLACE')
_vg = ob_cylinder.vertex_groups.new(name='Bone.011')
for _i, _w in zip([32, 51, 90, 91, 92, 93, 94, 95, 139, 140, 141, 144, 145, 146, 147, 148, 150, 151, 152, 154, 167, 168, 169, 170, 171, 172, 173, 174, 175, 176, 177, 178, 179, 180, 182, 188, 189, 221, 222, 223, 224, 225, 226, 227, 228, 229, 230, 231, 232, 233, 234, 235, 236, 237, 238, 239, 240], [0.06182, 0.08271, 0.004345, 0.0008696, 0.01539, 0.01611, 0.01614, 0.01614, 0.1356, 0.138, 0.05849, 0.04658, 0.01959, 0.6606, 0.8441, 0.5244, 0.06167, 0.2112, 0.2084, 0.002842, 0.6104, 0.6735, 0.2564, 0.00464, 0.07044, 0.2642, 0.1554, 0.6939, 0.823, 0.7105, 0.1366, 0.5394, 0.7545, 0.005296, 0.006889, 0.1249, 0.005607, 0.2308, 0.06501, 0.0416, 0.01859, 0.01605, 0.01576, 0.01687, 0.01614, 0.01612, 0.01618, 0.01614, 0.01614, 0.01615, 0.01614, 0.01614, 0.01614, 0.6542, 0.3927, 0.3057, 0.1071]): _vg.add([_i], _w, 'REPLACE')
_vg = ob_cylinder.vertex_groups.new(name='Bone.012')
for _i, _w in zip([147, 148, 152, 169, 173, 174, 175, 176, 177, 178, 179, 180, 181, 182, 183, 184, 185, 186, 187, 237, 238, 239, 240], [0.04885, 0.1608, 0.06369, 0.04469, 0.01439, 0.06266, 0.03758, 0.2798, 0.829, 0.4434, 0.2317, 0.9719, 0.9953, 0.971, 0.9864, 0.9956, 0.9982, 0.9947, 0.9979, 0.3362, 0.6017, 0.6882, 0.8763]): _vg.add([_i], _w, 'REPLACE')
_m = ob_cylinder.modifiers.new('Armature', 'ARMATURE')
_m.object = ob_armature

# ---- collection membership
col_collection_1.objects.link(ob_sun_001)
col_collection_1.objects.link(ob_sun)
col_collection_1.objects.link(ob_armature)
col_collection_1.objects.link(ob_cylinder)

# ---- scene / render settings (as saved in the file)
scene.frame_start = 0; scene.frame_end = 29; scene.frame_set(16)
scene.render.engine = 'BLENDER_EEVEE_NEXT'
scene.render.resolution_percentage = 50
scene.render.dither_intensity = 0.0
scene.cycles.use_denoising = False
scene.cycles.samples = 10
scene.cycles.sampling_pattern = 'TABULATED_SOBOL'
scene.cycles.light_sampling_threshold = 0.0
scene.cycles.use_adaptive_sampling = False
scene.cycles.use_light_tree = False
scene.cycles.blur_glossy = 0.0
scene.cycles.pixel_filter_type = 'GAUSSIAN'
scene.cycles.sample_clamp_indirect = 0.0
scene.view_settings.view_transform = 'Standard'
bpy.context.view_layer.update()

# ---- added for rendering (the .blend has no active camera): camera
cam_auto = bpy.data.cameras.new('AutoCamera')
cam_auto.lens = 50.0
cam_auto.sensor_width = 36.0
cam_auto.clip_end = 1000.0
ob_auto_camera = bpy.data.objects.new('AutoCamera', cam_auto)
scene.collection.objects.link(ob_auto_camera)
ob_auto_camera.location = (6.04318, -10.2675, 4.46556)
ob_auto_camera.rotation_euler = (1.09748, -7.21219e-08, 0.694738)
scene.camera = ob_auto_camera
bpy.context.view_layer.update()
